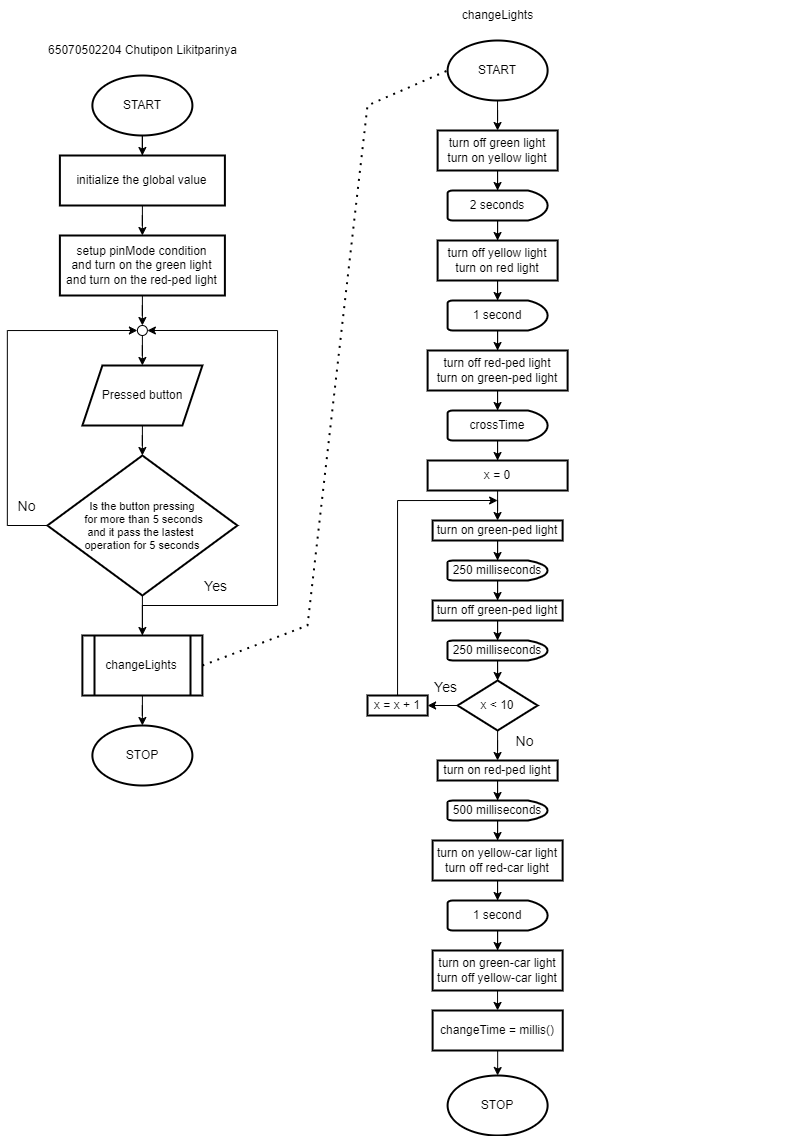

The diagram above was exported from draw.io. Its source (the exported page's mxGraphModel, read from the mxfile embedded in the PNG):
<mxGraphModel dx="1105" dy="586" grid="1" gridSize="10" guides="1" tooltips="1" connect="1" arrows="1" fold="1" page="1" pageScale="1" pageWidth="827" pageHeight="1169" math="0" shadow="0">
  <root>
    <mxCell id="WIyWlLk6GJQsqaUBKTNV-0" />
    <mxCell id="WIyWlLk6GJQsqaUBKTNV-1" parent="WIyWlLk6GJQsqaUBKTNV-0" />
    <mxCell id="55BJasFtDEPykcvWfGNE-2" value="" style="edgeStyle=orthogonalEdgeStyle;rounded=0;orthogonalLoop=1;jettySize=auto;html=1;" edge="1" parent="WIyWlLk6GJQsqaUBKTNV-1" source="55BJasFtDEPykcvWfGNE-0" target="55BJasFtDEPykcvWfGNE-1">
      <mxGeometry relative="1" as="geometry" />
    </mxCell>
    <mxCell id="55BJasFtDEPykcvWfGNE-0" value="START" style="strokeWidth=2;html=1;shape=mxgraph.flowchart.start_1;whiteSpace=wrap;" vertex="1" parent="WIyWlLk6GJQsqaUBKTNV-1">
      <mxGeometry x="124.88999999999999" y="90" width="100" height="60" as="geometry" />
    </mxCell>
    <mxCell id="55BJasFtDEPykcvWfGNE-30" value="" style="edgeStyle=orthogonalEdgeStyle;rounded=0;orthogonalLoop=1;jettySize=auto;html=1;" edge="1" parent="WIyWlLk6GJQsqaUBKTNV-1" source="55BJasFtDEPykcvWfGNE-1" target="55BJasFtDEPykcvWfGNE-29">
      <mxGeometry relative="1" as="geometry" />
    </mxCell>
    <mxCell id="55BJasFtDEPykcvWfGNE-1" value="initialize the global value" style="whiteSpace=wrap;html=1;strokeWidth=2;" vertex="1" parent="WIyWlLk6GJQsqaUBKTNV-1">
      <mxGeometry x="92.39" y="170" width="165" height="50" as="geometry" />
    </mxCell>
    <mxCell id="55BJasFtDEPykcvWfGNE-26" value="65070502204 Chutipon Likitparinya" style="text;html=1;align=center;verticalAlign=middle;resizable=0;points=[];autosize=1;strokeColor=none;fillColor=none;" vertex="1" parent="WIyWlLk6GJQsqaUBKTNV-1">
      <mxGeometry x="69.88999999999999" y="50" width="210" height="30" as="geometry" />
    </mxCell>
    <mxCell id="55BJasFtDEPykcvWfGNE-34" value="" style="edgeStyle=orthogonalEdgeStyle;rounded=0;orthogonalLoop=1;jettySize=auto;html=1;" edge="1" parent="WIyWlLk6GJQsqaUBKTNV-1" source="55BJasFtDEPykcvWfGNE-39" target="55BJasFtDEPykcvWfGNE-33">
      <mxGeometry relative="1" as="geometry" />
    </mxCell>
    <mxCell id="55BJasFtDEPykcvWfGNE-29" value="setup pinMode condition&lt;div&gt;and turn on the green light&lt;/div&gt;&lt;div&gt;and turn on the red-ped light&lt;/div&gt;" style="whiteSpace=wrap;html=1;strokeWidth=2;" vertex="1" parent="WIyWlLk6GJQsqaUBKTNV-1">
      <mxGeometry x="92.38999999999999" y="250" width="165" height="60" as="geometry" />
    </mxCell>
    <mxCell id="55BJasFtDEPykcvWfGNE-38" value="" style="edgeStyle=orthogonalEdgeStyle;rounded=0;orthogonalLoop=1;jettySize=auto;html=1;" edge="1" parent="WIyWlLk6GJQsqaUBKTNV-1" source="55BJasFtDEPykcvWfGNE-33" target="55BJasFtDEPykcvWfGNE-37">
      <mxGeometry relative="1" as="geometry" />
    </mxCell>
    <mxCell id="55BJasFtDEPykcvWfGNE-33" value="Pressed button" style="shape=parallelogram;perimeter=parallelogramPerimeter;whiteSpace=wrap;html=1;fixedSize=1;strokeWidth=2;" vertex="1" parent="WIyWlLk6GJQsqaUBKTNV-1">
      <mxGeometry x="114.88999999999999" y="380" width="120" height="60" as="geometry" />
    </mxCell>
    <mxCell id="55BJasFtDEPykcvWfGNE-49" value="" style="edgeStyle=orthogonalEdgeStyle;rounded=0;orthogonalLoop=1;jettySize=auto;html=1;" edge="1" parent="WIyWlLk6GJQsqaUBKTNV-1" source="55BJasFtDEPykcvWfGNE-37" target="55BJasFtDEPykcvWfGNE-48">
      <mxGeometry relative="1" as="geometry" />
    </mxCell>
    <mxCell id="55BJasFtDEPykcvWfGNE-37" value="&lt;font style=&quot;font-size: 11px;&quot;&gt;Is the button pressing&lt;/font&gt;&lt;div style=&quot;font-size: 11px;&quot;&gt;&lt;font style=&quot;font-size: 11px;&quot;&gt;&amp;nbsp;for more than 5 seconds&lt;/font&gt;&lt;/div&gt;&lt;div style=&quot;font-size: 11px;&quot;&gt;&lt;font style=&quot;font-size: 11px;&quot;&gt;and it pass the lastest&amp;nbsp;&lt;/font&gt;&lt;/div&gt;&lt;div style=&quot;font-size: 11px;&quot;&gt;&lt;font style=&quot;font-size: 11px;&quot;&gt;operation&amp;nbsp;&lt;/font&gt;&lt;span style=&quot;background-color: initial;&quot;&gt;for 5 seconds&lt;/span&gt;&lt;/div&gt;" style="strokeWidth=2;html=1;shape=mxgraph.flowchart.decision;whiteSpace=wrap;" vertex="1" parent="WIyWlLk6GJQsqaUBKTNV-1">
      <mxGeometry x="79.88999999999999" y="470" width="190" height="140" as="geometry" />
    </mxCell>
    <mxCell id="55BJasFtDEPykcvWfGNE-40" value="" style="edgeStyle=orthogonalEdgeStyle;rounded=0;orthogonalLoop=1;jettySize=auto;html=1;" edge="1" parent="WIyWlLk6GJQsqaUBKTNV-1" source="55BJasFtDEPykcvWfGNE-29" target="55BJasFtDEPykcvWfGNE-39">
      <mxGeometry relative="1" as="geometry">
        <mxPoint x="174.89" y="310" as="sourcePoint" />
        <mxPoint x="174.89" y="370" as="targetPoint" />
      </mxGeometry>
    </mxCell>
    <mxCell id="55BJasFtDEPykcvWfGNE-39" value="" style="verticalLabelPosition=bottom;verticalAlign=top;html=1;shape=mxgraph.flowchart.on-page_reference;" vertex="1" parent="WIyWlLk6GJQsqaUBKTNV-1">
      <mxGeometry x="169.89" y="340" width="10" height="10" as="geometry" />
    </mxCell>
    <mxCell id="55BJasFtDEPykcvWfGNE-44" style="edgeStyle=orthogonalEdgeStyle;rounded=0;orthogonalLoop=1;jettySize=auto;html=1;entryX=0;entryY=0.5;entryDx=0;entryDy=0;entryPerimeter=0;exitX=0;exitY=0.5;exitDx=0;exitDy=0;exitPerimeter=0;" edge="1" parent="WIyWlLk6GJQsqaUBKTNV-1" source="55BJasFtDEPykcvWfGNE-37" target="55BJasFtDEPykcvWfGNE-39">
      <mxGeometry relative="1" as="geometry">
        <Array as="points">
          <mxPoint x="39.889999999999986" y="540" />
          <mxPoint x="39.889999999999986" y="345" />
        </Array>
      </mxGeometry>
    </mxCell>
    <mxCell id="55BJasFtDEPykcvWfGNE-45" value="&lt;font style=&quot;font-size: 14px;&quot;&gt;No&lt;/font&gt;" style="edgeLabel;html=1;align=center;verticalAlign=middle;resizable=0;points=[];" vertex="1" connectable="0" parent="55BJasFtDEPykcvWfGNE-44">
      <mxGeometry x="-0.7888" y="4" relative="1" as="geometry">
        <mxPoint x="18" y="-24" as="offset" />
      </mxGeometry>
    </mxCell>
    <mxCell id="55BJasFtDEPykcvWfGNE-48" value="changeLights" style="shape=process;whiteSpace=wrap;html=1;backgroundOutline=1;strokeWidth=2;" vertex="1" parent="WIyWlLk6GJQsqaUBKTNV-1">
      <mxGeometry x="114.88999999999999" y="650" width="120" height="60" as="geometry" />
    </mxCell>
    <mxCell id="55BJasFtDEPykcvWfGNE-50" style="edgeStyle=orthogonalEdgeStyle;rounded=0;orthogonalLoop=1;jettySize=auto;html=1;entryX=1;entryY=0.5;entryDx=0;entryDy=0;entryPerimeter=0;" edge="1" parent="WIyWlLk6GJQsqaUBKTNV-1" source="55BJasFtDEPykcvWfGNE-48" target="55BJasFtDEPykcvWfGNE-39">
      <mxGeometry relative="1" as="geometry">
        <Array as="points">
          <mxPoint x="175" y="620" />
          <mxPoint x="310" y="620" />
          <mxPoint x="310" y="345" />
        </Array>
      </mxGeometry>
    </mxCell>
    <mxCell id="55BJasFtDEPykcvWfGNE-51" value="&lt;font style=&quot;font-size: 14px;&quot;&gt;Yes&lt;/font&gt;" style="edgeLabel;html=1;align=center;verticalAlign=middle;resizable=0;points=[];" vertex="1" connectable="0" parent="55BJasFtDEPykcvWfGNE-50">
      <mxGeometry x="-0.7831" y="2" relative="1" as="geometry">
        <mxPoint x="40" y="-18" as="offset" />
      </mxGeometry>
    </mxCell>
    <mxCell id="55BJasFtDEPykcvWfGNE-54" value="STOP" style="strokeWidth=2;html=1;shape=mxgraph.flowchart.start_1;whiteSpace=wrap;" vertex="1" parent="WIyWlLk6GJQsqaUBKTNV-1">
      <mxGeometry x="124.88999999999999" y="740" width="100" height="60" as="geometry" />
    </mxCell>
    <mxCell id="55BJasFtDEPykcvWfGNE-55" style="edgeStyle=orthogonalEdgeStyle;rounded=0;orthogonalLoop=1;jettySize=auto;html=1;entryX=0.5;entryY=0;entryDx=0;entryDy=0;entryPerimeter=0;" edge="1" parent="WIyWlLk6GJQsqaUBKTNV-1" source="55BJasFtDEPykcvWfGNE-48" target="55BJasFtDEPykcvWfGNE-54">
      <mxGeometry relative="1" as="geometry" />
    </mxCell>
    <mxCell id="55BJasFtDEPykcvWfGNE-60" value="" style="edgeStyle=orthogonalEdgeStyle;rounded=0;orthogonalLoop=1;jettySize=auto;html=1;" edge="1" parent="WIyWlLk6GJQsqaUBKTNV-1" source="55BJasFtDEPykcvWfGNE-56" target="55BJasFtDEPykcvWfGNE-59">
      <mxGeometry relative="1" as="geometry" />
    </mxCell>
    <mxCell id="55BJasFtDEPykcvWfGNE-56" value="START" style="strokeWidth=2;html=1;shape=mxgraph.flowchart.start_1;whiteSpace=wrap;" vertex="1" parent="WIyWlLk6GJQsqaUBKTNV-1">
      <mxGeometry x="480.11" y="55" width="100" height="60" as="geometry" />
    </mxCell>
    <mxCell id="55BJasFtDEPykcvWfGNE-57" value="" style="endArrow=none;dashed=1;html=1;dashPattern=1 3;strokeWidth=2;rounded=0;exitX=1;exitY=0.5;exitDx=0;exitDy=0;entryX=0;entryY=0.5;entryDx=0;entryDy=0;entryPerimeter=0;" edge="1" parent="WIyWlLk6GJQsqaUBKTNV-1" source="55BJasFtDEPykcvWfGNE-48" target="55BJasFtDEPykcvWfGNE-56">
      <mxGeometry width="50" height="50" relative="1" as="geometry">
        <mxPoint x="170" y="170" as="sourcePoint" />
        <mxPoint x="220" y="120" as="targetPoint" />
        <Array as="points">
          <mxPoint x="340" y="640" />
          <mxPoint x="400" y="120" />
        </Array>
      </mxGeometry>
    </mxCell>
    <mxCell id="55BJasFtDEPykcvWfGNE-58" value="changeLights" style="text;html=1;align=center;verticalAlign=middle;resizable=0;points=[];autosize=1;strokeColor=none;fillColor=none;" vertex="1" parent="WIyWlLk6GJQsqaUBKTNV-1">
      <mxGeometry x="485.11" y="15" width="90" height="30" as="geometry" />
    </mxCell>
    <mxCell id="55BJasFtDEPykcvWfGNE-66" value="" style="edgeStyle=orthogonalEdgeStyle;rounded=0;orthogonalLoop=1;jettySize=auto;html=1;" edge="1" parent="WIyWlLk6GJQsqaUBKTNV-1" source="55BJasFtDEPykcvWfGNE-59" target="55BJasFtDEPykcvWfGNE-63">
      <mxGeometry relative="1" as="geometry" />
    </mxCell>
    <mxCell id="55BJasFtDEPykcvWfGNE-59" value="turn off green light&lt;div&gt;turn on yellow light&lt;/div&gt;" style="whiteSpace=wrap;html=1;strokeWidth=2;" vertex="1" parent="WIyWlLk6GJQsqaUBKTNV-1">
      <mxGeometry x="470.11" y="145" width="120" height="40" as="geometry" />
    </mxCell>
    <mxCell id="55BJasFtDEPykcvWfGNE-63" value="2 seconds" style="strokeWidth=2;html=1;shape=mxgraph.flowchart.delay;whiteSpace=wrap;" vertex="1" parent="WIyWlLk6GJQsqaUBKTNV-1">
      <mxGeometry x="480.11" y="205" width="100" height="30" as="geometry" />
    </mxCell>
    <mxCell id="55BJasFtDEPykcvWfGNE-67" value="" style="edgeStyle=orthogonalEdgeStyle;rounded=0;orthogonalLoop=1;jettySize=auto;html=1;exitX=0.5;exitY=1;exitDx=0;exitDy=0;exitPerimeter=0;" edge="1" parent="WIyWlLk6GJQsqaUBKTNV-1" target="55BJasFtDEPykcvWfGNE-69" source="55BJasFtDEPykcvWfGNE-63">
      <mxGeometry relative="1" as="geometry">
        <mxPoint x="500.11" y="315" as="sourcePoint" />
      </mxGeometry>
    </mxCell>
    <mxCell id="55BJasFtDEPykcvWfGNE-68" value="" style="edgeStyle=orthogonalEdgeStyle;rounded=0;orthogonalLoop=1;jettySize=auto;html=1;" edge="1" parent="WIyWlLk6GJQsqaUBKTNV-1" source="55BJasFtDEPykcvWfGNE-69" target="55BJasFtDEPykcvWfGNE-70">
      <mxGeometry relative="1" as="geometry" />
    </mxCell>
    <mxCell id="55BJasFtDEPykcvWfGNE-69" value="turn off yellow light&lt;div&gt;turn on red light&lt;/div&gt;" style="whiteSpace=wrap;html=1;strokeWidth=2;" vertex="1" parent="WIyWlLk6GJQsqaUBKTNV-1">
      <mxGeometry x="470.11" y="255" width="120" height="40" as="geometry" />
    </mxCell>
    <mxCell id="55BJasFtDEPykcvWfGNE-70" value="1 second" style="strokeWidth=2;html=1;shape=mxgraph.flowchart.delay;whiteSpace=wrap;" vertex="1" parent="WIyWlLk6GJQsqaUBKTNV-1">
      <mxGeometry x="480.11" y="315" width="100" height="30" as="geometry" />
    </mxCell>
    <mxCell id="55BJasFtDEPykcvWfGNE-71" value="" style="edgeStyle=orthogonalEdgeStyle;rounded=0;orthogonalLoop=1;jettySize=auto;html=1;exitX=0.5;exitY=1;exitDx=0;exitDy=0;exitPerimeter=0;" edge="1" parent="WIyWlLk6GJQsqaUBKTNV-1" target="55BJasFtDEPykcvWfGNE-73" source="55BJasFtDEPykcvWfGNE-70">
      <mxGeometry relative="1" as="geometry">
        <mxPoint x="530.11" y="475" as="sourcePoint" />
      </mxGeometry>
    </mxCell>
    <mxCell id="55BJasFtDEPykcvWfGNE-72" value="" style="edgeStyle=orthogonalEdgeStyle;rounded=0;orthogonalLoop=1;jettySize=auto;html=1;" edge="1" parent="WIyWlLk6GJQsqaUBKTNV-1" source="55BJasFtDEPykcvWfGNE-73" target="55BJasFtDEPykcvWfGNE-74">
      <mxGeometry relative="1" as="geometry" />
    </mxCell>
    <mxCell id="55BJasFtDEPykcvWfGNE-73" value="turn off red-ped light&lt;div&gt;turn on green-ped light&lt;/div&gt;" style="whiteSpace=wrap;html=1;strokeWidth=2;" vertex="1" parent="WIyWlLk6GJQsqaUBKTNV-1">
      <mxGeometry x="460.11" y="365" width="140" height="40" as="geometry" />
    </mxCell>
    <mxCell id="55BJasFtDEPykcvWfGNE-74" value="crossTime" style="strokeWidth=2;html=1;shape=mxgraph.flowchart.delay;whiteSpace=wrap;" vertex="1" parent="WIyWlLk6GJQsqaUBKTNV-1">
      <mxGeometry x="480.11" y="425" width="100" height="30" as="geometry" />
    </mxCell>
    <mxCell id="55BJasFtDEPykcvWfGNE-75" value="" style="edgeStyle=orthogonalEdgeStyle;rounded=0;orthogonalLoop=1;jettySize=auto;html=1;" edge="1" parent="WIyWlLk6GJQsqaUBKTNV-1" target="55BJasFtDEPykcvWfGNE-77" source="55BJasFtDEPykcvWfGNE-74">
      <mxGeometry relative="1" as="geometry">
        <mxPoint x="530.11" y="615" as="sourcePoint" />
      </mxGeometry>
    </mxCell>
    <mxCell id="55BJasFtDEPykcvWfGNE-76" value="" style="edgeStyle=orthogonalEdgeStyle;rounded=0;orthogonalLoop=1;jettySize=auto;html=1;exitX=0.5;exitY=1;exitDx=0;exitDy=0;" edge="1" parent="WIyWlLk6GJQsqaUBKTNV-1" source="55BJasFtDEPykcvWfGNE-84" target="55BJasFtDEPykcvWfGNE-78">
      <mxGeometry relative="1" as="geometry">
        <mxPoint x="530.0665217391307" y="775" as="sourcePoint" />
      </mxGeometry>
    </mxCell>
    <mxCell id="55BJasFtDEPykcvWfGNE-77" value="x = 0" style="whiteSpace=wrap;html=1;strokeWidth=2;" vertex="1" parent="WIyWlLk6GJQsqaUBKTNV-1">
      <mxGeometry x="460.11" y="475" width="140" height="30" as="geometry" />
    </mxCell>
    <mxCell id="55BJasFtDEPykcvWfGNE-78" value="250 milliseconds" style="strokeWidth=2;html=1;shape=mxgraph.flowchart.delay;whiteSpace=wrap;" vertex="1" parent="WIyWlLk6GJQsqaUBKTNV-1">
      <mxGeometry x="480.11" y="575" width="100" height="20" as="geometry" />
    </mxCell>
    <mxCell id="55BJasFtDEPykcvWfGNE-83" value="" style="edgeStyle=orthogonalEdgeStyle;rounded=0;orthogonalLoop=1;jettySize=auto;html=1;exitX=0.5;exitY=1;exitDx=0;exitDy=0;" edge="1" parent="WIyWlLk6GJQsqaUBKTNV-1" target="55BJasFtDEPykcvWfGNE-84" source="55BJasFtDEPykcvWfGNE-77">
      <mxGeometry relative="1" as="geometry">
        <mxPoint x="530.11" y="685" as="sourcePoint" />
      </mxGeometry>
    </mxCell>
    <mxCell id="55BJasFtDEPykcvWfGNE-84" value="turn on green-ped light" style="whiteSpace=wrap;html=1;strokeWidth=2;" vertex="1" parent="WIyWlLk6GJQsqaUBKTNV-1">
      <mxGeometry x="465.11" y="535" width="130" height="20" as="geometry" />
    </mxCell>
    <mxCell id="55BJasFtDEPykcvWfGNE-86" value="" style="edgeStyle=orthogonalEdgeStyle;rounded=0;orthogonalLoop=1;jettySize=auto;html=1;exitX=0.5;exitY=1;exitDx=0;exitDy=0;" edge="1" parent="WIyWlLk6GJQsqaUBKTNV-1" source="55BJasFtDEPykcvWfGNE-89" target="55BJasFtDEPykcvWfGNE-87">
      <mxGeometry relative="1" as="geometry">
        <mxPoint x="530.0665217391307" y="855" as="sourcePoint" />
      </mxGeometry>
    </mxCell>
    <mxCell id="55BJasFtDEPykcvWfGNE-90" style="edgeStyle=orthogonalEdgeStyle;rounded=0;orthogonalLoop=1;jettySize=auto;html=1;exitX=0.5;exitY=0;exitDx=0;exitDy=0;" edge="1" parent="WIyWlLk6GJQsqaUBKTNV-1" source="55BJasFtDEPykcvWfGNE-92">
      <mxGeometry relative="1" as="geometry">
        <mxPoint x="530.11" y="515" as="targetPoint" />
        <Array as="points">
          <mxPoint x="430.11" y="515" />
        </Array>
      </mxGeometry>
    </mxCell>
    <mxCell id="55BJasFtDEPykcvWfGNE-94" value="" style="edgeStyle=orthogonalEdgeStyle;rounded=0;orthogonalLoop=1;jettySize=auto;html=1;entryX=0.5;entryY=0;entryDx=0;entryDy=0;entryPerimeter=0;" edge="1" parent="WIyWlLk6GJQsqaUBKTNV-1" source="55BJasFtDEPykcvWfGNE-87" target="55BJasFtDEPykcvWfGNE-95">
      <mxGeometry relative="1" as="geometry">
        <mxPoint x="530.11" y="735" as="targetPoint" />
      </mxGeometry>
    </mxCell>
    <mxCell id="55BJasFtDEPykcvWfGNE-87" value="250 milliseconds" style="strokeWidth=2;html=1;shape=mxgraph.flowchart.delay;whiteSpace=wrap;" vertex="1" parent="WIyWlLk6GJQsqaUBKTNV-1">
      <mxGeometry x="480.11" y="655" width="100" height="20" as="geometry" />
    </mxCell>
    <mxCell id="55BJasFtDEPykcvWfGNE-88" value="" style="edgeStyle=orthogonalEdgeStyle;rounded=0;orthogonalLoop=1;jettySize=auto;html=1;exitX=0.5;exitY=1;exitDx=0;exitDy=0;exitPerimeter=0;" edge="1" parent="WIyWlLk6GJQsqaUBKTNV-1" target="55BJasFtDEPykcvWfGNE-89" source="55BJasFtDEPykcvWfGNE-78">
      <mxGeometry relative="1" as="geometry">
        <mxPoint x="530.11" y="605" as="sourcePoint" />
      </mxGeometry>
    </mxCell>
    <mxCell id="55BJasFtDEPykcvWfGNE-89" value="turn off green-ped light" style="whiteSpace=wrap;html=1;strokeWidth=2;" vertex="1" parent="WIyWlLk6GJQsqaUBKTNV-1">
      <mxGeometry x="465.11" y="615" width="130" height="20" as="geometry" />
    </mxCell>
    <mxCell id="55BJasFtDEPykcvWfGNE-92" value="x = x + 1" style="whiteSpace=wrap;html=1;strokeWidth=2;" vertex="1" parent="WIyWlLk6GJQsqaUBKTNV-1">
      <mxGeometry x="400" y="710" width="60.11" height="20" as="geometry" />
    </mxCell>
    <mxCell id="55BJasFtDEPykcvWfGNE-96" value="" style="edgeStyle=orthogonalEdgeStyle;rounded=0;orthogonalLoop=1;jettySize=auto;html=1;" edge="1" parent="WIyWlLk6GJQsqaUBKTNV-1" source="55BJasFtDEPykcvWfGNE-95" target="55BJasFtDEPykcvWfGNE-92">
      <mxGeometry relative="1" as="geometry" />
    </mxCell>
    <mxCell id="55BJasFtDEPykcvWfGNE-95" value="x &amp;lt; 10" style="strokeWidth=2;html=1;shape=mxgraph.flowchart.decision;whiteSpace=wrap;" vertex="1" parent="WIyWlLk6GJQsqaUBKTNV-1">
      <mxGeometry x="490.11" y="695" width="80" height="50" as="geometry" />
    </mxCell>
    <mxCell id="55BJasFtDEPykcvWfGNE-98" value="&lt;font style=&quot;font-size: 14px;&quot;&gt;Yes&lt;/font&gt;" style="edgeLabel;html=1;align=center;verticalAlign=middle;resizable=0;points=[];" vertex="1" connectable="0" parent="WIyWlLk6GJQsqaUBKTNV-1">
      <mxGeometry x="209.9952050544581" y="519.9956956233484" as="geometry">
        <mxPoint x="267" y="181" as="offset" />
      </mxGeometry>
    </mxCell>
    <mxCell id="55BJasFtDEPykcvWfGNE-99" value="&lt;font style=&quot;font-size: 14px;&quot;&gt;No&lt;/font&gt;" style="edgeLabel;html=1;align=center;verticalAlign=middle;resizable=0;points=[];" vertex="1" connectable="0" parent="WIyWlLk6GJQsqaUBKTNV-1">
      <mxGeometry x="820.0044444444445" y="659.997037037037" as="geometry">
        <mxPoint x="-264" y="95" as="offset" />
      </mxGeometry>
    </mxCell>
    <mxCell id="55BJasFtDEPykcvWfGNE-100" value="" style="edgeStyle=orthogonalEdgeStyle;rounded=0;orthogonalLoop=1;jettySize=auto;html=1;exitX=0.5;exitY=1;exitDx=0;exitDy=0;exitPerimeter=0;" edge="1" parent="WIyWlLk6GJQsqaUBKTNV-1" target="55BJasFtDEPykcvWfGNE-101" source="55BJasFtDEPykcvWfGNE-95">
      <mxGeometry relative="1" as="geometry">
        <mxPoint x="530.11" y="775" as="sourcePoint" />
      </mxGeometry>
    </mxCell>
    <mxCell id="55BJasFtDEPykcvWfGNE-103" value="" style="edgeStyle=orthogonalEdgeStyle;rounded=0;orthogonalLoop=1;jettySize=auto;html=1;" edge="1" parent="WIyWlLk6GJQsqaUBKTNV-1" source="55BJasFtDEPykcvWfGNE-101" target="55BJasFtDEPykcvWfGNE-102">
      <mxGeometry relative="1" as="geometry" />
    </mxCell>
    <mxCell id="55BJasFtDEPykcvWfGNE-101" value="turn on red-ped light" style="whiteSpace=wrap;html=1;strokeWidth=2;" vertex="1" parent="WIyWlLk6GJQsqaUBKTNV-1">
      <mxGeometry x="470.11" y="775" width="120" height="20" as="geometry" />
    </mxCell>
    <mxCell id="55BJasFtDEPykcvWfGNE-102" value="500 milliseconds" style="strokeWidth=2;html=1;shape=mxgraph.flowchart.delay;whiteSpace=wrap;" vertex="1" parent="WIyWlLk6GJQsqaUBKTNV-1">
      <mxGeometry x="480.11" y="815" width="100" height="20" as="geometry" />
    </mxCell>
    <mxCell id="55BJasFtDEPykcvWfGNE-104" value="" style="edgeStyle=orthogonalEdgeStyle;rounded=0;orthogonalLoop=1;jettySize=auto;html=1;exitX=0.5;exitY=1;exitDx=0;exitDy=0;exitPerimeter=0;" edge="1" parent="WIyWlLk6GJQsqaUBKTNV-1" target="55BJasFtDEPykcvWfGNE-106" source="55BJasFtDEPykcvWfGNE-102">
      <mxGeometry relative="1" as="geometry">
        <mxPoint x="530.11" y="845" as="sourcePoint" />
      </mxGeometry>
    </mxCell>
    <mxCell id="55BJasFtDEPykcvWfGNE-105" value="" style="edgeStyle=orthogonalEdgeStyle;rounded=0;orthogonalLoop=1;jettySize=auto;html=1;" edge="1" parent="WIyWlLk6GJQsqaUBKTNV-1" source="55BJasFtDEPykcvWfGNE-106" target="55BJasFtDEPykcvWfGNE-107">
      <mxGeometry relative="1" as="geometry" />
    </mxCell>
    <mxCell id="55BJasFtDEPykcvWfGNE-106" value="turn on yellow-car light&lt;div&gt;turn off red-car light&lt;/div&gt;" style="whiteSpace=wrap;html=1;strokeWidth=2;" vertex="1" parent="WIyWlLk6GJQsqaUBKTNV-1">
      <mxGeometry x="465.11" y="855" width="130" height="40" as="geometry" />
    </mxCell>
    <mxCell id="55BJasFtDEPykcvWfGNE-107" value="1 second" style="strokeWidth=2;html=1;shape=mxgraph.flowchart.delay;whiteSpace=wrap;" vertex="1" parent="WIyWlLk6GJQsqaUBKTNV-1">
      <mxGeometry x="480.11" y="915" width="100" height="30" as="geometry" />
    </mxCell>
    <mxCell id="55BJasFtDEPykcvWfGNE-108" value="" style="edgeStyle=orthogonalEdgeStyle;rounded=0;orthogonalLoop=1;jettySize=auto;html=1;exitX=0.5;exitY=1;exitDx=0;exitDy=0;exitPerimeter=0;" edge="1" parent="WIyWlLk6GJQsqaUBKTNV-1" target="55BJasFtDEPykcvWfGNE-110" source="55BJasFtDEPykcvWfGNE-107">
      <mxGeometry relative="1" as="geometry">
        <mxPoint x="525" y="975" as="sourcePoint" />
      </mxGeometry>
    </mxCell>
    <mxCell id="55BJasFtDEPykcvWfGNE-113" value="" style="edgeStyle=orthogonalEdgeStyle;rounded=0;orthogonalLoop=1;jettySize=auto;html=1;" edge="1" parent="WIyWlLk6GJQsqaUBKTNV-1" source="55BJasFtDEPykcvWfGNE-110" target="55BJasFtDEPykcvWfGNE-112">
      <mxGeometry relative="1" as="geometry" />
    </mxCell>
    <mxCell id="55BJasFtDEPykcvWfGNE-110" value="turn on green-car light&lt;div&gt;turn off yellow-car light&lt;/div&gt;" style="whiteSpace=wrap;html=1;strokeWidth=2;" vertex="1" parent="WIyWlLk6GJQsqaUBKTNV-1">
      <mxGeometry x="465.11" y="965" width="130" height="40" as="geometry" />
    </mxCell>
    <mxCell id="55BJasFtDEPykcvWfGNE-115" value="" style="edgeStyle=orthogonalEdgeStyle;rounded=0;orthogonalLoop=1;jettySize=auto;html=1;" edge="1" parent="WIyWlLk6GJQsqaUBKTNV-1" source="55BJasFtDEPykcvWfGNE-112" target="55BJasFtDEPykcvWfGNE-114">
      <mxGeometry relative="1" as="geometry" />
    </mxCell>
    <mxCell id="55BJasFtDEPykcvWfGNE-112" value="changeTime = millis()" style="whiteSpace=wrap;html=1;strokeWidth=2;" vertex="1" parent="WIyWlLk6GJQsqaUBKTNV-1">
      <mxGeometry x="465.11" y="1025" width="130.11" height="40" as="geometry" />
    </mxCell>
    <mxCell id="55BJasFtDEPykcvWfGNE-114" value="STOP" style="strokeWidth=2;html=1;shape=mxgraph.flowchart.start_1;whiteSpace=wrap;" vertex="1" parent="WIyWlLk6GJQsqaUBKTNV-1">
      <mxGeometry x="480.11" y="1090" width="100" height="60" as="geometry" />
    </mxCell>
  </root>
</mxGraphModel>